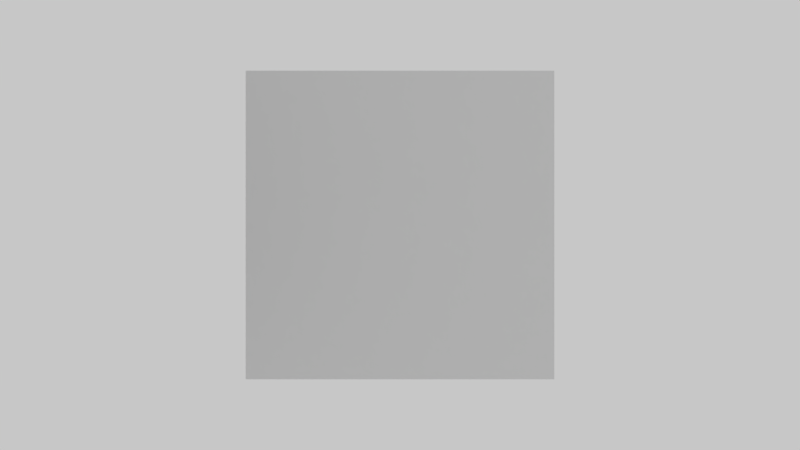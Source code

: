 # Source: randomcircle.blend  (saved by Blender 2.69.0; exported with 4.5.12 LTS)
import bpy
from mathutils import Matrix  # noqa: F401  (used for matrix-valued properties, if any)

bpy.ops.wm.read_factory_settings(use_empty=True)
scene = bpy.context.scene
scene.name = 'Scene'

# ---- collections
col_collection_1 = bpy.data.collections.new('Collection 1'); scene.collection.children.link(col_collection_1)

# ---- materials (node trees are filled in below, after node groups)
mat_material = bpy.data.materials.new('Material')
mat_material.alpha_threshold = 0.0
mat_material.roughness = 0.5
mat_material.line_color = (0.0, 0.0, 0.0, 1.0)
mat_material_001 = bpy.data.materials.new('Material.001')
mat_material_001.alpha_threshold = 0.0
mat_material_001.preview_render_type = 'CUBE'
mat_material_001.roughness = 0.5
mat_material_001.line_color = (0.0, 0.0, 0.0, 1.0)

# ---- material node trees
mat_material.use_nodes = True; mat_material.node_tree.nodes.clear()
_N = mat_material.node_tree.nodes; _L = mat_material.node_tree.links
n0 = _N.new('ShaderNodeOutputMaterial'); n0.name = 'Material Output'; n0.location = (300, 300)
n0.width = 120
n1 = _N.new('ShaderNodeEmission'); n1.name = 'Emission'; n1.location = (100, 300)
n1.width = 150
n1.inputs[1].default_value = 0.0
_L.new(n1.outputs[0], n0.inputs[0])
n0.is_active_output = True
mat_material_001.use_nodes = True; mat_material_001.node_tree.nodes.clear()
_N = mat_material_001.node_tree.nodes; _L = mat_material_001.node_tree.links
n0 = _N.new('ShaderNodeScript'); n0.name = 'Script.001'; n0.location = (131, 356)
n0.inputs[1].default_value = 11
n1 = _N.new('ShaderNodeOutputMaterial'); n1.name = 'Material Output'; n1.location = (459, 346)
n1.width = 120
n1.hide = True
n2 = _N.new('ShaderNodeTexCoord'); n2.name = 'Texture Coordinate'; n2.location = (6, 355)
n2.width = 100
n3 = _N.new('ShaderNodeBsdfDiffuse'); n3.name = 'Diffuse BSDF'; n3.location = (291, 355)
n3.inputs[1].default_value = 0.4
_L.new(n3.outputs[0], n1.inputs[0])
_L.new(n0.outputs[0], n3.inputs[0])
_L.new(n2.outputs[2], n0.inputs[0])
n1.is_active_output = True

# ---- world
world_world = bpy.data.worlds.new('World'); scene.world = world_world
world_world.use_nodes = True; world_world.node_tree.nodes.clear()
_N = world_world.node_tree.nodes; _L = world_world.node_tree.links
n0 = _N.new('ShaderNodeOutputWorld'); n0.name = 'World Output'; n0.location = (300, 300)
n0.width = 120
n1 = _N.new('ShaderNodeBackground'); n1.name = 'Background'; n1.location = (10, 300)
n1.width = 150
n1.inputs[0].default_value = (0.5721, 0.5721, 0.5721, 1.0)
_L.new(n1.outputs[0], n0.inputs[0])
n0.is_active_output = True
world_world.color = (0.05088, 0.05088, 0.05088)
world_world.use_sun_shadow = False
world_world.sun_shadow_jitter_overblur = 0.0
world_world.cycles.sampling_method = 'MANUAL'
world_world.cycles.sample_map_resolution = 256

# ---- cameras
cam_camera = bpy.data.cameras.new('Camera')
cam_camera.clip_end = 100.0
cam_camera.lens = 35.0
cam_camera.sensor_width = 32.0
cam_camera.sensor_height = 18.0
cam_camera.ortho_scale = 7.314
cam_camera.dof.focus_distance = 0.0

# ---- meshes
me_plane_001 = bpy.data.meshes.new('Plane.001')
me_plane_001.from_pydata([(1.0, -1.0, 0.0), (-1.0, -1.0, 0.0), (1.0, 1.0, 0.0), (-1.0, 1.0, 0.0)], [], [(1, 0, 2, 3)])
me_plane_001.materials.append(mat_material)
me_plane_001.use_remesh_preserve_volume = False
me_plane_001.use_remesh_preserve_attributes = False
me_plane_001.use_mirror_vertex_groups = False
me_plane_001.update()
me_plane = bpy.data.meshes.new('Plane')
me_plane.from_pydata([(1.0, -1.0, 0.0), (-1.0, -1.0, 0.0), (1.0, 1.0, 0.0), (-1.0, 1.0, 0.0)], [], [(1, 0, 2, 3)])
_uv = me_plane.uv_layers.new(name='UVMap')
_uv.uv.foreach_set('vector', [0.0, 0.0, 1.0, 0.0, 1.0, 1.0, 0.0, 1.0])
me_plane.materials.append(mat_material_001)
me_plane.use_remesh_preserve_volume = False
me_plane.use_remesh_preserve_attributes = False
me_plane.use_mirror_vertex_groups = False
me_plane.update()

# ---- objects
ob_plane_001 = bpy.data.objects.new('Plane.001', me_plane_001)
ob_plane = bpy.data.objects.new('Plane', me_plane)
ob_camera = bpy.data.objects.new('Camera', cam_camera)

# ---- transforms, parenting, visibility, modifiers, constraints
ob_plane_001.location = (-5.38, 0.5535, 4.078)
ob_plane_001.rotation_euler = (0.0, -0.7647, 0.0)
ob_plane_001.scale = (1.981, 1.981, 1.981)
ob_plane_001.lineart.crease_threshold = 0.0
ob_plane.location = (0.0, 0.0, 0.0)
ob_plane.scale = (2.203, 2.203, 2.203)
ob_plane.lineart.crease_threshold = 0.0
ob_camera.location = (0.0, 0.0, 12.49)
ob_camera.lock_rotations_4d = False
ob_camera.empty_display_type = 'ARROWS'
ob_camera.color = (0.0, 0.0, 0.0, 0.0)
ob_camera.display_type = 'WIRE'
ob_camera.lineart.crease_threshold = 0.0

# ---- collection membership
col_collection_1.objects.link(ob_plane_001)
col_collection_1.objects.link(ob_plane)
col_collection_1.objects.link(ob_camera)

# ---- scene / render settings (as saved in the file)
scene.camera = ob_camera
scene.frame_start = 1; scene.frame_end = 250; scene.frame_set(1)
scene.render.engine = 'CYCLES'
scene.render.image_settings.color_mode = 'RGB'
scene.render.image_settings.compression = 90
scene.render.resolution_percentage = 50
scene.render.dither_intensity = 0.0
scene.render.bake_margin = 2
scene.render.bake_bias = 0.0
scene.cycles.shading_system = True
scene.cycles.use_denoising = False
scene.cycles.samples = 100
scene.cycles.sampling_pattern = 'TABULATED_SOBOL'
scene.cycles.light_sampling_threshold = 0.0
scene.cycles.use_adaptive_sampling = False
scene.cycles.use_light_tree = False
scene.cycles.blur_glossy = 0.0
scene.cycles.volume_bounces = 1
scene.cycles.pixel_filter_type = 'GAUSSIAN'
scene.cycles.sample_clamp_indirect = 0.0
scene.view_settings.view_transform = 'Standard'
bpy.context.view_layer.update()
